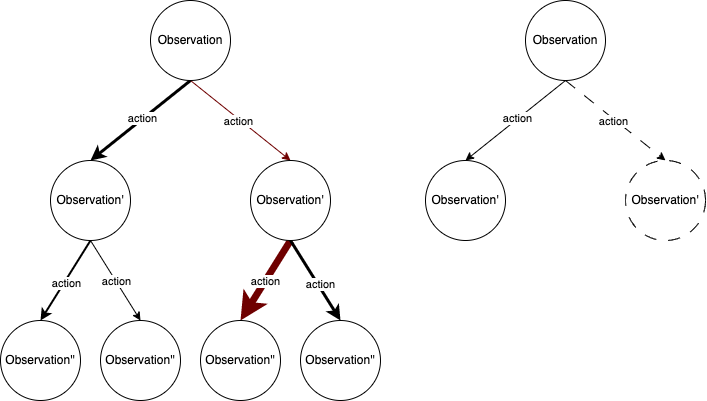

The diagram above was exported from draw.io. Its source (the exported page's mxGraphModel, read from the mxfile embedded in the PNG):
<mxGraphModel dx="1105" dy="675" grid="1" gridSize="10" guides="1" tooltips="1" connect="1" arrows="1" fold="1" page="1" pageScale="1" pageWidth="850" pageHeight="1100" math="0" shadow="0">
  <root>
    <mxCell id="0" />
    <mxCell id="1" parent="0" />
    <mxCell id="2" style="edgeStyle=none;html=1;exitX=0.5;exitY=1;exitDx=0;exitDy=0;entryX=0.5;entryY=0;entryDx=0;entryDy=0;" edge="1" parent="1" source="6" target="7">
      <mxGeometry relative="1" as="geometry" />
    </mxCell>
    <mxCell id="3" value="action" style="edgeLabel;html=1;align=center;verticalAlign=middle;resizable=0;points=[];" vertex="1" connectable="0" parent="2">
      <mxGeometry x="-0.0354" y="-1" relative="1" as="geometry">
        <mxPoint as="offset" />
      </mxGeometry>
    </mxCell>
    <mxCell id="4" style="edgeStyle=none;html=1;exitX=0.5;exitY=1;exitDx=0;exitDy=0;entryX=0.5;entryY=0;entryDx=0;entryDy=0;dashed=1;dashPattern=12 12;" edge="1" parent="1" source="6" target="8">
      <mxGeometry relative="1" as="geometry" />
    </mxCell>
    <mxCell id="5" value="action" style="edgeLabel;html=1;align=center;verticalAlign=middle;resizable=0;points=[];" vertex="1" connectable="0" parent="4">
      <mxGeometry x="-0.0073" y="-1" relative="1" as="geometry">
        <mxPoint x="-1" as="offset" />
      </mxGeometry>
    </mxCell>
    <mxCell id="6" value="Observation" style="ellipse;whiteSpace=wrap;html=1;aspect=fixed;" vertex="1" parent="1">
      <mxGeometry x="545" y="40" width="80" height="80" as="geometry" />
    </mxCell>
    <mxCell id="7" value="Observation'" style="ellipse;whiteSpace=wrap;html=1;aspect=fixed;" vertex="1" parent="1">
      <mxGeometry x="445" y="200" width="80" height="80" as="geometry" />
    </mxCell>
    <mxCell id="8" value="Observation'" style="ellipse;whiteSpace=wrap;html=1;aspect=fixed;dashed=1;dashPattern=12 12;" vertex="1" parent="1">
      <mxGeometry x="645" y="200" width="80" height="80" as="geometry" />
    </mxCell>
    <mxCell id="28" style="edgeStyle=none;html=1;exitX=0.5;exitY=1;exitDx=0;exitDy=0;entryX=0.5;entryY=0;entryDx=0;entryDy=0;strokeWidth=3;" edge="1" parent="1" source="32" target="37">
      <mxGeometry relative="1" as="geometry" />
    </mxCell>
    <mxCell id="29" value="action" style="edgeLabel;html=1;align=center;verticalAlign=middle;resizable=0;points=[];" vertex="1" connectable="0" parent="28">
      <mxGeometry x="-0.0354" y="-1" relative="1" as="geometry">
        <mxPoint as="offset" />
      </mxGeometry>
    </mxCell>
    <mxCell id="30" style="edgeStyle=none;html=1;exitX=0.5;exitY=1;exitDx=0;exitDy=0;entryX=0.5;entryY=0;entryDx=0;entryDy=0;fillColor=#a20025;strokeColor=#6F0000;" edge="1" parent="1" source="32" target="42">
      <mxGeometry relative="1" as="geometry" />
    </mxCell>
    <mxCell id="31" value="action" style="edgeLabel;html=1;align=center;verticalAlign=middle;resizable=0;points=[];" vertex="1" connectable="0" parent="30">
      <mxGeometry x="-0.0073" y="-1" relative="1" as="geometry">
        <mxPoint x="-1" as="offset" />
      </mxGeometry>
    </mxCell>
    <mxCell id="32" value="Observation" style="ellipse;whiteSpace=wrap;html=1;aspect=fixed;" vertex="1" parent="1">
      <mxGeometry x="170" y="40" width="80" height="80" as="geometry" />
    </mxCell>
    <mxCell id="33" style="edgeStyle=none;html=1;exitX=0.5;exitY=1;exitDx=0;exitDy=0;entryX=0.5;entryY=0;entryDx=0;entryDy=0;strokeWidth=2;" edge="1" parent="1" source="37" target="43">
      <mxGeometry relative="1" as="geometry" />
    </mxCell>
    <mxCell id="34" value="action" style="edgeLabel;html=1;align=center;verticalAlign=middle;resizable=0;points=[];" vertex="1" connectable="0" parent="33">
      <mxGeometry x="0.0373" y="1" relative="1" as="geometry">
        <mxPoint as="offset" />
      </mxGeometry>
    </mxCell>
    <mxCell id="35" style="edgeStyle=none;html=1;exitX=0.5;exitY=1;exitDx=0;exitDy=0;entryX=0.5;entryY=0;entryDx=0;entryDy=0;strokeWidth=1;" edge="1" parent="1" source="37" target="44">
      <mxGeometry relative="1" as="geometry" />
    </mxCell>
    <mxCell id="36" value="action" style="edgeLabel;html=1;align=center;verticalAlign=middle;resizable=0;points=[];" vertex="1" connectable="0" parent="35">
      <mxGeometry x="0.025" relative="1" as="geometry">
        <mxPoint as="offset" />
      </mxGeometry>
    </mxCell>
    <mxCell id="37" value="Observation'" style="ellipse;whiteSpace=wrap;html=1;aspect=fixed;" vertex="1" parent="1">
      <mxGeometry x="70" y="200" width="80" height="80" as="geometry" />
    </mxCell>
    <mxCell id="38" style="edgeStyle=none;html=1;exitX=0.5;exitY=1;exitDx=0;exitDy=0;entryX=0.5;entryY=0;entryDx=0;entryDy=0;strokeWidth=7;fillColor=#a20025;strokeColor=#6F0000;" edge="1" parent="1" source="42" target="45">
      <mxGeometry relative="1" as="geometry" />
    </mxCell>
    <mxCell id="39" value="action" style="edgeLabel;html=1;align=center;verticalAlign=middle;resizable=0;points=[];" vertex="1" connectable="0" parent="38">
      <mxGeometry x="0.0013" relative="1" as="geometry">
        <mxPoint as="offset" />
      </mxGeometry>
    </mxCell>
    <mxCell id="40" style="edgeStyle=none;html=1;exitX=0.5;exitY=1;exitDx=0;exitDy=0;entryX=0.5;entryY=0;entryDx=0;entryDy=0;strokeWidth=3;" edge="1" parent="1" source="42" target="46">
      <mxGeometry relative="1" as="geometry" />
    </mxCell>
    <mxCell id="41" value="action" style="edgeLabel;html=1;align=center;verticalAlign=middle;resizable=0;points=[];" vertex="1" connectable="0" parent="40">
      <mxGeometry x="0.1059" y="2" relative="1" as="geometry">
        <mxPoint as="offset" />
      </mxGeometry>
    </mxCell>
    <mxCell id="42" value="Observation'" style="ellipse;whiteSpace=wrap;html=1;aspect=fixed;" vertex="1" parent="1">
      <mxGeometry x="270" y="200" width="80" height="80" as="geometry" />
    </mxCell>
    <mxCell id="43" value="Observation''" style="ellipse;whiteSpace=wrap;html=1;aspect=fixed;" vertex="1" parent="1">
      <mxGeometry x="20" y="360" width="80" height="80" as="geometry" />
    </mxCell>
    <mxCell id="44" value="Observation''" style="ellipse;whiteSpace=wrap;html=1;aspect=fixed;" vertex="1" parent="1">
      <mxGeometry x="120" y="360" width="80" height="80" as="geometry" />
    </mxCell>
    <mxCell id="45" value="Observation''" style="ellipse;whiteSpace=wrap;html=1;aspect=fixed;" vertex="1" parent="1">
      <mxGeometry x="220" y="360" width="80" height="80" as="geometry" />
    </mxCell>
    <mxCell id="46" value="Observation''" style="ellipse;whiteSpace=wrap;html=1;aspect=fixed;" vertex="1" parent="1">
      <mxGeometry x="320" y="360" width="80" height="80" as="geometry" />
    </mxCell>
  </root>
</mxGraphModel>